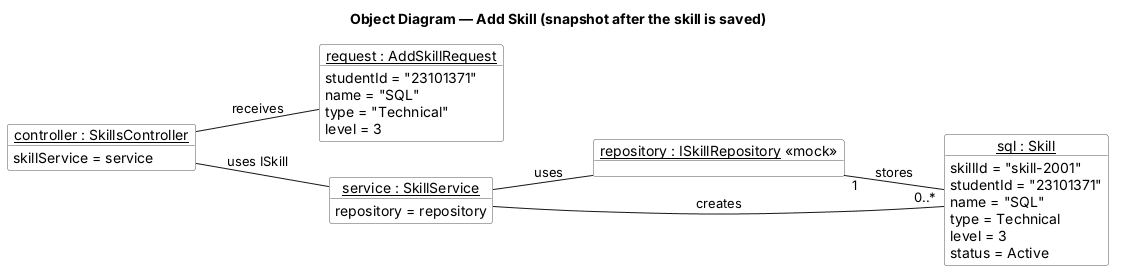

The diagram above was rendered by PlantUML. Its source (embedded in the PNG):
@startuml
title Object Diagram — Add Skill (snapshot after the skill is saved)
left to right direction
skinparam shadowing false
skinparam object {
  BackgroundColor #FFFFFF
  BorderColor #555555
}

object "<u>controller : SkillsController</u>" as Controller {
  skillService = service
}
object "<u>request : AddSkillRequest</u>" as Request {
  studentId = "23101371"
  name = "SQL"
  type = "Technical"
  level = 3
}
object "<u>service : SkillService</u>" as Service {
  repository = repository
}
object "<u>repository : ISkillRepository</u> «mock»" as Repository
object "<u>sql : Skill</u>" as Skill {
  skillId = "skill-2001"
  studentId = "23101371"
  name = "SQL"
  type = Technical
  level = 3
  status = Active
}

Controller -- Request : receives
Controller -- Service : uses ISkill
Service -- Repository : uses
Service -- Skill : creates
Repository "1" -- "0..*" Skill : stores

@enduml